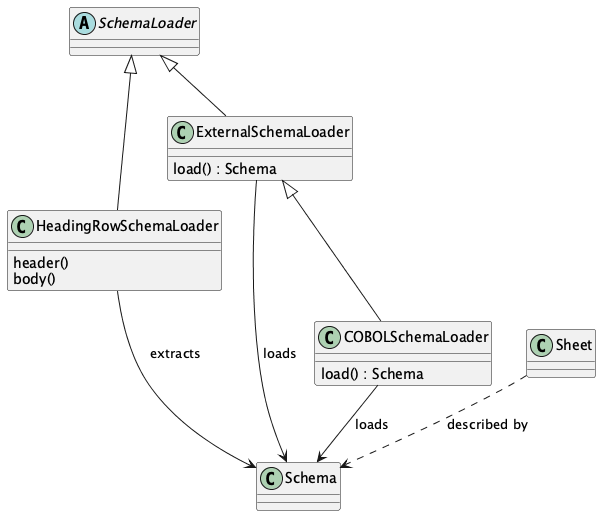

The diagram above was rendered by PlantUML. Its source (embedded in the PNG):
@startuml
class Schema

abstract class SchemaLoader
class HeadingRowSchemaLoader {
    header()
    body()
}
class ExternalSchemaLoader {
    load() : Schema
}
class COBOLSchemaLoader {
    load() : Schema
}

SchemaLoader <|-- HeadingRowSchemaLoader
SchemaLoader <|-- ExternalSchemaLoader
ExternalSchemaLoader <|-- COBOLSchemaLoader

HeadingRowSchemaLoader --> Schema : "extracts"
ExternalSchemaLoader --> Schema : "loads"
COBOLSchemaLoader --> Schema : "loads"

class Sheet
Sheet ..> Schema : "described by"

@enduml